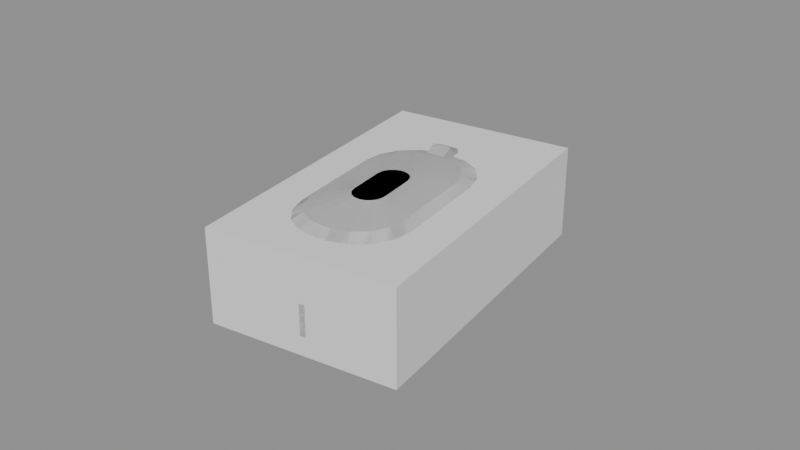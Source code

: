 # Source: model.blend  (saved by Blender 4.5.87; exported with 4.5.12 LTS)
import bpy
from mathutils import Matrix  # noqa: F401  (used for matrix-valued properties, if any)

bpy.ops.wm.read_factory_settings(use_empty=True)
scene = bpy.context.scene
scene.name = 'Scene'

# ---- collections
col_a = bpy.data.collections.new('a'); scene.collection.children.link(col_a)
col_b = bpy.data.collections.new('b'); scene.collection.children.link(col_b)
col_c = bpy.data.collections.new('c'); scene.collection.children.link(col_c)

# ---- materials (node trees are filled in below, after node groups)
mat_grey6 = bpy.data.materials.new('grey6')
mat_greylight7 = bpy.data.materials.new('greyLight7')
mat_grey5 = bpy.data.materials.new('grey5')
mat_warmgreylight = bpy.data.materials.new('warmGreyLight')
mat_coolgrey3 = bpy.data.materials.new('coolGrey3')

# ---- material node trees

# ---- meshes
me_a_body = bpy.data.meshes.new('a_body')
me_a_body.from_pydata([(-0.02275, -0.05369, 0.0), (-0.02275, -0.05369, 0.03), (-0.03667, 0.04534, 0.0), (-0.03667, 0.04534, 0.03), (0.03667, -0.04534, 0.0), (0.03667, -0.04534, 0.03), (0.02275, 0.05369, 0.0), (0.02275, 0.05369, 0.03)], [], [(0, 1, 3, 2), (2, 3, 7, 6), (6, 7, 5, 4), (4, 5, 1, 0), (2, 6, 4, 0), (7, 3, 1, 5)])
me_a_body.materials.append(mat_grey6)
me_a_body.update()
me_b_body = bpy.data.meshes.new('b_body')
me_b_body.from_pydata([(0.02156, 0.02626, -5.96e-08), (0.01873, 0.03436, -5.96e-08), (0.01301, 0.04076, -5.96e-08), (0.005278, 0.04449, -5.96e-08), (-0.003292, 0.04498, -5.96e-08), (-0.009234, 0.04414, -5.96e-08), (-0.01734, 0.04131, -5.96e-08), (-0.02374, 0.0356, -5.96e-08), (-0.02747, 0.02787, -5.96e-08), (-0.02796, 0.0193, -5.96e-08), (-0.02156, -0.02626, -5.96e-08), (-0.01873, -0.03436, -5.96e-08), (-0.01301, -0.04076, -5.96e-08), (-0.005278, -0.04449, -5.96e-08), (0.003292, -0.04498, -5.96e-08), (0.009234, -0.04414, -5.96e-08), (0.01734, -0.04131, -5.96e-08), (0.02374, -0.0356, -5.96e-08), (0.02747, -0.02787, -5.96e-08), (0.02796, -0.0193, -5.96e-08), (0.02665, 0.02596, 0.006), (0.02304, 0.03628, 0.006), (0.01577, 0.04443, 0.006), (0.005929, 0.04917, 0.006), (-0.004978, 0.04979, 0.006), (-0.008939, 0.04924, 0.006), (-0.01925, 0.04563, 0.006), (-0.0274, 0.03836, 0.006), (-0.03215, 0.02852, 0.006), (-0.03277, 0.01761, 0.006), (-0.02665, -0.02596, 0.006), (-0.02304, -0.03628, 0.006), (-0.01577, -0.04443, 0.006), (-0.005929, -0.04917, 0.006), (0.004978, -0.04979, 0.006), (0.008939, -0.04924, 0.006), (0.01925, -0.04563, 0.006), (0.0274, -0.03836, 0.006), (0.03215, -0.02852, 0.006), (0.03277, -0.01761, 0.006), (0.0258, 0.02483, 0.016), (0.02232, 0.03478, 0.016), (0.01531, 0.04264, 0.016), (0.005818, 0.04721, 0.016), (-0.0047, 0.04781, 0.016), (-0.008661, 0.04725, 0.016), (-0.01861, 0.04378, 0.016), (-0.02647, 0.03677, 0.016), (-0.03104, 0.02728, 0.016), (-0.03164, 0.01676, 0.016), (-0.02552, -0.02681, 0.016), (-0.02204, -0.03676, 0.016), (-0.01503, -0.04462, 0.016), (-0.00554, -0.04919, 0.016), (0.004978, -0.04979, 0.016), (0.008939, -0.04924, 0.016), (0.01889, -0.04576, 0.016), (0.02674, -0.03875, 0.016), (0.03132, -0.02926, 0.016), (0.03192, -0.01874, 0.016), (0.02154, 0.01918, 0.026), (0.01871, 0.02729, 0.026), (0.01299, 0.03369, 0.026), (0.005262, 0.03742, 0.026), (-0.003308, 0.03791, 0.026), (-0.007269, 0.03735, 0.026), (-0.01537, 0.03452, 0.026), (-0.02178, 0.02881, 0.026), (-0.02551, 0.02107, 0.026), (-0.02599, 0.0125, 0.026), (-0.02043, -0.02711, 0.026), (-0.0176, -0.03521, 0.026), (-0.01188, -0.04161, 0.026), (-0.004149, -0.04534, 0.026), (0.004421, -0.04583, 0.026), (0.008382, -0.04527, 0.026), (0.01649, -0.04244, 0.026), (0.02289, -0.03673, 0.026), (0.02662, -0.029, 0.026), (0.02711, -0.02043, 0.026), (0.01402, 0.008029, 0.032), (0.01222, 0.01319, 0.032), (0.008581, 0.01726, 0.032), (0.003661, 0.01963, 0.032), (-0.001793, 0.01994, 0.032), (-0.003774, 0.01967, 0.032), (-0.008931, 0.01787, 0.032), (-0.01301, 0.01423, 0.032), (-0.01538, 0.009308, 0.032), (-0.01569, 0.003854, 0.032), (-0.01179, -0.02387, 0.032), (-0.009991, -0.02903, 0.032), (-0.006354, -0.03311, 0.032), (-0.001434, -0.03548, 0.032), (0.00402, -0.03579, 0.032), (0.006001, -0.03551, 0.032), (0.01116, -0.03371, 0.032), (0.01523, -0.03007, 0.032), (0.01761, -0.02515, 0.032), (0.01792, -0.0197, 0.032), (0.005507, -0.003255, 0.034), (0.004865, -0.001417, 0.034), (0.003568, 3.541e-05, 0.034), (0.001815, 0.0008813, 0.034), (-0.0001293, 0.0009917, 0.034), (-0.0001491, 0.0009889, 0.034), (-0.001987, 0.000347, 0.034), (-0.00344, -0.0009495, 0.034), (-0.004286, -0.002703, 0.034), (-0.004396, -0.004647, 0.034), (-0.002723, -0.01655, 0.034), (-0.002081, -0.01839, 0.034), (-0.0007848, -0.01984, 0.034), (0.0009689, -0.02069, 0.034), (0.002913, -0.0208, 0.034), (0.002933, -0.02079, 0.034), (0.004771, -0.02015, 0.034), (0.006223, -0.01886, 0.034), (0.007069, -0.0171, 0.034), (0.00718, -0.01516, 0.034)], [], [(0, 1, 21, 20), (1, 2, 22, 21), (2, 3, 23, 22), (3, 4, 24, 23), (4, 5, 25, 24), (5, 6, 26, 25), (6, 7, 27, 26), (7, 8, 28, 27), (8, 9, 29, 28), (9, 10, 30, 29), (10, 11, 31, 30), (11, 12, 32, 31), (12, 13, 33, 32), (13, 14, 34, 33), (14, 15, 35, 34), (15, 16, 36, 35), (16, 17, 37, 36), (17, 18, 38, 37), (18, 19, 39, 38), (19, 0, 20, 39), (20, 21, 41, 40), (21, 22, 42, 41), (22, 23, 43, 42), (23, 24, 44, 43), (24, 25, 45, 44), (25, 26, 46, 45), (26, 27, 47, 46), (27, 28, 48, 47), (28, 29, 49, 48), (29, 30, 50, 49), (30, 31, 51, 50), (31, 32, 52, 51), (32, 33, 53, 52), (33, 34, 54, 53), (34, 35, 55, 54), (35, 36, 56, 55), (36, 37, 57, 56), (37, 38, 58, 57), (38, 39, 59, 58), (39, 20, 40, 59), (40, 41, 61, 60), (41, 42, 62, 61), (42, 43, 63, 62), (43, 44, 64, 63), (44, 45, 65, 64), (45, 46, 66, 65), (46, 47, 67, 66), (47, 48, 68, 67), (48, 49, 69, 68), (49, 50, 70, 69), (50, 51, 71, 70), (51, 52, 72, 71), (52, 53, 73, 72), (53, 54, 74, 73), (54, 55, 75, 74), (55, 56, 76, 75), (56, 57, 77, 76), (57, 58, 78, 77), (58, 59, 79, 78), (59, 40, 60, 79), (60, 61, 81, 80), (61, 62, 82, 81), (62, 63, 83, 82), (63, 64, 84, 83), (64, 65, 85, 84), (65, 66, 86, 85), (66, 67, 87, 86), (67, 68, 88, 87), (68, 69, 89, 88), (69, 70, 90, 89), (70, 71, 91, 90), (71, 72, 92, 91), (72, 73, 93, 92), (73, 74, 94, 93), (74, 75, 95, 94), (75, 76, 96, 95), (76, 77, 97, 96), (77, 78, 98, 97), (78, 79, 99, 98), (79, 60, 80, 99), (80, 81, 101, 100), (81, 82, 102, 101), (82, 83, 103, 102), (83, 84, 104, 103), (84, 85, 105, 104), (85, 86, 106, 105), (86, 87, 107, 106), (87, 88, 108, 107), (88, 89, 109, 108), (89, 90, 110, 109), (90, 91, 111, 110), (91, 92, 112, 111), (92, 93, 113, 112), (93, 94, 114, 113), (94, 95, 115, 114), (95, 96, 116, 115), (96, 97, 117, 116), (97, 98, 118, 117), (98, 99, 119, 118), (99, 80, 100, 119), (19, 18, 17, 16, 15, 14, 13, 12, 11, 10, 9, 8, 7, 6, 5, 4, 3, 2, 1, 0), (100, 101, 102, 103, 104, 105, 106, 107, 108, 109, 110, 111, 112, 113, 114, 115, 116, 117, 118, 119)])
me_b_body.polygons.foreach_set('use_smooth', [True] * 102)
me_b_body.materials.append(mat_greylight7)
me_b_body.update()
me_b_wheel = bpy.data.meshes.new('b_wheel')
me_b_wheel.from_pydata([(-0.007146, 0.02929, 0.0275), (-0.001204, 0.03013, 0.0275), (-0.006901, 0.02755, 0.02326), (-0.0009598, 0.02839, 0.02326), (-0.006311, 0.02335, 0.0215), (-0.0003694, 0.02418, 0.0215), (-0.00572, 0.01915, 0.02326), (0.0002211, 0.01998, 0.02326), (-0.005476, 0.01741, 0.0275), (0.0004657, 0.01824, 0.0275), (-0.00572, 0.01915, 0.03174), (0.0002211, 0.01998, 0.03174), (-0.006311, 0.02335, 0.0335), (-0.0003694, 0.02418, 0.0335), (-0.006901, 0.02755, 0.03174), (-0.0009598, 0.02839, 0.03174)], [], [(0, 1, 3, 2), (2, 3, 5, 4), (4, 5, 7, 6), (6, 7, 9, 8), (8, 9, 11, 10), (10, 11, 13, 12), (3, 1, 15, 13, 11, 9, 7, 5), (12, 13, 15, 14), (14, 15, 1, 0), (0, 2, 4, 6, 8, 10, 12, 14)])
me_b_wheel.polygons.foreach_set('use_smooth', [True] * 10)
_k = set([(0, 1), (0, 2), (0, 14), (1, 3), (1, 15), (2, 3), (2, 4), (3, 5), (4, 5), (4, 6), (5, 7), (6, 7), (6, 8), (7, 9), (8, 9), (8, 10), (9, 11), (10, 11), (10, 12), (11, 13), (12, 13), (12, 14), (13, 15), (14, 15)])
me_b_wheel.attributes.new('sharp_edge', 'BOOLEAN', 'EDGE').data.foreach_set('value', [ (min(e.vertices), max(e.vertices)) in _k for e in me_b_wheel.edges])
me_b_wheel.materials.append(mat_grey5)
me_b_wheel.update()
me_c_body = bpy.data.meshes.new('c_body')
me_c_body.from_pydata([(0.02156, 0.02626, -5.96e-08), (0.01873, 0.03436, -5.96e-08), (0.01301, 0.04076, -5.96e-08), (0.005278, 0.04449, -5.96e-08), (-0.003292, 0.04498, -5.96e-08), (-0.009234, 0.04414, -5.96e-08), (-0.01734, 0.04131, -5.96e-08), (-0.02374, 0.0356, -5.96e-08), (-0.02747, 0.02787, -5.96e-08), (-0.02796, 0.0193, -5.96e-08), (-0.02156, -0.02626, -5.96e-08), (-0.01873, -0.03436, -5.96e-08), (-0.01301, -0.04076, -5.96e-08), (-0.005278, -0.04449, -5.96e-08), (0.003292, -0.04498, -5.96e-08), (0.009234, -0.04414, -5.96e-08), (0.01734, -0.04131, -5.96e-08), (0.02374, -0.0356, -5.96e-08), (0.02747, -0.02787, -5.96e-08), (0.02796, -0.0193, -5.96e-08), (0.02665, 0.02596, 0.006), (0.02304, 0.03628, 0.006), (0.01577, 0.04443, 0.006), (0.005929, 0.04917, 0.006), (-0.004978, 0.04979, 0.006), (-0.008939, 0.04924, 0.006), (-0.01925, 0.04563, 0.006), (-0.0274, 0.03836, 0.006), (-0.03215, 0.02852, 0.006), (-0.03277, 0.01761, 0.006), (-0.02665, -0.02596, 0.006), (-0.02304, -0.03628, 0.006), (-0.01577, -0.04443, 0.006), (-0.005929, -0.04917, 0.006), (0.004978, -0.04979, 0.006), (0.008939, -0.04924, 0.006), (0.01925, -0.04563, 0.006), (0.0274, -0.03836, 0.006), (0.03215, -0.02852, 0.006), (0.03277, -0.01761, 0.006), (0.0258, 0.02483, 0.016), (0.02232, 0.03478, 0.016), (0.01531, 0.04264, 0.016), (0.005818, 0.04721, 0.016), (-0.0047, 0.04781, 0.016), (-0.008661, 0.04725, 0.016), (-0.01861, 0.04378, 0.016), (-0.02647, 0.03677, 0.016), (-0.03104, 0.02728, 0.016), (-0.03164, 0.01676, 0.016), (-0.02552, -0.02681, 0.016), (-0.02204, -0.03676, 0.016), (-0.01503, -0.04462, 0.016), (-0.00554, -0.04919, 0.016), (0.004978, -0.04979, 0.016), (0.008939, -0.04924, 0.016), (0.01889, -0.04576, 0.016), (0.02674, -0.03875, 0.016), (0.03132, -0.02926, 0.016), (0.03192, -0.01874, 0.016), (0.02154, 0.01918, 0.026), (0.01871, 0.02729, 0.026), (0.01299, 0.03369, 0.026), (0.005262, 0.03742, 0.026), (-0.003308, 0.03791, 0.026), (-0.007269, 0.03735, 0.026), (-0.01537, 0.03452, 0.026), (-0.02178, 0.02881, 0.026), (-0.02551, 0.02107, 0.026), (-0.02599, 0.0125, 0.026), (-0.02043, -0.02711, 0.026), (-0.0176, -0.03521, 0.026), (-0.01188, -0.04161, 0.026), (-0.004149, -0.04534, 0.026), (0.004421, -0.04583, 0.026), (0.008382, -0.04527, 0.026), (0.01649, -0.04244, 0.026), (0.02289, -0.03673, 0.026), (0.02662, -0.029, 0.026), (0.02711, -0.02043, 0.026), (0.01402, 0.008029, 0.032), (0.01222, 0.01319, 0.032), (0.008581, 0.01726, 0.032), (0.003661, 0.01963, 0.032), (-0.001793, 0.01994, 0.032), (-0.003774, 0.01967, 0.032), (-0.008931, 0.01787, 0.032), (-0.01301, 0.01423, 0.032), (-0.01538, 0.009308, 0.032), (-0.01569, 0.003854, 0.032), (-0.01179, -0.02387, 0.032), (-0.009991, -0.02903, 0.032), (-0.006354, -0.03311, 0.032), (-0.001434, -0.03548, 0.032), (0.00402, -0.03579, 0.032), (0.006001, -0.03551, 0.032), (0.01116, -0.03371, 0.032), (0.01523, -0.03007, 0.032), (0.01761, -0.02515, 0.032), (0.01792, -0.0197, 0.032), (0.005507, -0.003255, 0.034), (0.004865, -0.001417, 0.034), (0.003568, 3.541e-05, 0.034), (0.001815, 0.0008813, 0.034), (-0.0001293, 0.0009917, 0.034), (-0.0001491, 0.0009889, 0.034), (-0.001987, 0.000347, 0.034), (-0.00344, -0.0009495, 0.034), (-0.004286, -0.002703, 0.034), (-0.004396, -0.004647, 0.034), (-0.002723, -0.01655, 0.034), (-0.002081, -0.01839, 0.034), (-0.0007848, -0.01984, 0.034), (0.0009689, -0.02069, 0.034), (0.002913, -0.0208, 0.034), (0.002933, -0.02079, 0.034), (0.004771, -0.02015, 0.034), (0.006223, -0.01886, 0.034), (0.007069, -0.0171, 0.034), (0.00718, -0.01516, 0.034)], [], [(0, 1, 21, 20), (1, 2, 22, 21), (2, 3, 23, 22), (3, 4, 24, 23), (4, 5, 25, 24), (5, 6, 26, 25), (6, 7, 27, 26), (7, 8, 28, 27), (8, 9, 29, 28), (9, 10, 30, 29), (10, 11, 31, 30), (11, 12, 32, 31), (12, 13, 33, 32), (13, 14, 34, 33), (14, 15, 35, 34), (15, 16, 36, 35), (16, 17, 37, 36), (17, 18, 38, 37), (18, 19, 39, 38), (19, 0, 20, 39), (20, 21, 41, 40), (21, 22, 42, 41), (22, 23, 43, 42), (23, 24, 44, 43), (24, 25, 45, 44), (25, 26, 46, 45), (26, 27, 47, 46), (27, 28, 48, 47), (28, 29, 49, 48), (29, 30, 50, 49), (30, 31, 51, 50), (31, 32, 52, 51), (32, 33, 53, 52), (33, 34, 54, 53), (34, 35, 55, 54), (35, 36, 56, 55), (36, 37, 57, 56), (37, 38, 58, 57), (38, 39, 59, 58), (39, 20, 40, 59), (40, 41, 61, 60), (41, 42, 62, 61), (42, 43, 63, 62), (43, 44, 64, 63), (44, 45, 65, 64), (45, 46, 66, 65), (46, 47, 67, 66), (47, 48, 68, 67), (48, 49, 69, 68), (49, 50, 70, 69), (50, 51, 71, 70), (51, 52, 72, 71), (52, 53, 73, 72), (53, 54, 74, 73), (54, 55, 75, 74), (55, 56, 76, 75), (56, 57, 77, 76), (57, 58, 78, 77), (58, 59, 79, 78), (59, 40, 60, 79), (60, 61, 81, 80), (61, 62, 82, 81), (62, 63, 83, 82), (63, 64, 84, 83), (64, 65, 85, 84), (65, 66, 86, 85), (66, 67, 87, 86), (67, 68, 88, 87), (68, 69, 89, 88), (69, 70, 90, 89), (70, 71, 91, 90), (71, 72, 92, 91), (72, 73, 93, 92), (73, 74, 94, 93), (74, 75, 95, 94), (75, 76, 96, 95), (76, 77, 97, 96), (77, 78, 98, 97), (78, 79, 99, 98), (79, 60, 80, 99), (80, 81, 101, 100), (81, 82, 102, 101), (82, 83, 103, 102), (83, 84, 104, 103), (84, 85, 105, 104), (85, 86, 106, 105), (86, 87, 107, 106), (87, 88, 108, 107), (88, 89, 109, 108), (89, 90, 110, 109), (90, 91, 111, 110), (91, 92, 112, 111), (92, 93, 113, 112), (93, 94, 114, 113), (94, 95, 115, 114), (95, 96, 116, 115), (96, 97, 117, 116), (97, 98, 118, 117), (98, 99, 119, 118), (99, 80, 100, 119), (19, 18, 17, 16, 15, 14, 13, 12, 11, 10, 9, 8, 7, 6, 5, 4, 3, 2, 1, 0), (100, 101, 102, 103, 104, 105, 106, 107, 108, 109, 110, 111, 112, 113, 114, 115, 116, 117, 118, 119)])
me_c_body.materials.append(mat_warmgreylight)
me_c_body.update()
me_c_wheel = bpy.data.meshes.new('c_wheel')
me_c_wheel.from_pydata([(-0.007146, 0.02929, 0.0275), (-0.001204, 0.03013, 0.0275), (-0.006901, 0.02755, 0.02326), (-0.0009598, 0.02839, 0.02326), (-0.006311, 0.02335, 0.0215), (-0.0003694, 0.02418, 0.0215), (-0.00572, 0.01915, 0.02326), (0.0002211, 0.01998, 0.02326), (-0.005476, 0.01741, 0.0275), (0.0004657, 0.01824, 0.0275), (-0.00572, 0.01915, 0.03174), (0.0002211, 0.01998, 0.03174), (-0.006311, 0.02335, 0.0335), (-0.0003694, 0.02418, 0.0335), (-0.006901, 0.02755, 0.03174), (-0.0009598, 0.02839, 0.03174)], [], [(0, 1, 3, 2), (2, 3, 5, 4), (4, 5, 7, 6), (6, 7, 9, 8), (8, 9, 11, 10), (10, 11, 13, 12), (3, 1, 15, 13, 11, 9, 7, 5), (12, 13, 15, 14), (14, 15, 1, 0), (0, 2, 4, 6, 8, 10, 12, 14)])
_k = set([(0, 1), (0, 2), (0, 14), (1, 3), (1, 15), (2, 3), (2, 4), (3, 5), (4, 5), (4, 6), (5, 7), (6, 7), (6, 8), (7, 9), (8, 9), (8, 10), (9, 11), (10, 11), (10, 12), (11, 13), (12, 13), (12, 14), (13, 15), (14, 15)])
me_c_wheel.attributes.new('sharp_edge', 'BOOLEAN', 'EDGE').data.foreach_set('value', [ (min(e.vertices), max(e.vertices)) in _k for e in me_c_wheel.edges])
me_c_wheel.materials.append(mat_coolgrey3)
me_c_wheel.update()

# ---- objects
ob_a_body = bpy.data.objects.new('a_body', me_a_body)
ob_b_body = bpy.data.objects.new('b_body', me_b_body)
ob_b_wheel = bpy.data.objects.new('b_wheel', me_b_wheel)
ob_c_body = bpy.data.objects.new('c_body', me_c_body)
ob_c_wheel = bpy.data.objects.new('c_wheel', me_c_wheel)

# ---- transforms, parenting, visibility, modifiers, constraints
ob_a_body.location = (0.0, 0.0, 0.0)
ob_b_body.location = (0.0, 0.0, 0.0)
ob_b_wheel.location = (0.0, 0.0, 0.0)
ob_c_body.location = (0.0, 0.0, 0.0)
ob_c_wheel.location = (0.0, 0.0, 0.0)

# ---- collection membership
col_a.objects.link(ob_a_body)
col_b.objects.link(ob_b_body)
col_b.objects.link(ob_b_wheel)
col_c.objects.link(ob_c_body)
col_c.objects.link(ob_c_wheel)

# ---- scene / render settings (as saved in the file)
scene.frame_start = 1; scene.frame_end = 250; scene.frame_set(1)
scene.render.engine = 'BLENDER_EEVEE_NEXT'
bpy.context.view_layer.update()

# ---- added for rendering (the .blend has no active camera and no usable light): camera, sun + grey world if the file has none
cam_auto = bpy.data.cameras.new('AutoCamera')
cam_auto.lens = 50.0
cam_auto.sensor_width = 36.0
cam_auto.clip_end = 1000.0
ob_auto_camera = bpy.data.objects.new('AutoCamera', cam_auto)
scene.collection.objects.link(ob_auto_camera)
ob_auto_camera.location = (0.185045, -0.222054, 0.165036)
ob_auto_camera.rotation_euler = (1.09748, -7.21219e-08, 0.694738)
scene.camera = ob_auto_camera
light_auto_sun = bpy.data.lights.new('AutoSun', 'SUN')
light_auto_sun.energy = 3.0
light_auto_sun.angle = 0.0523599
ob_auto_sun = bpy.data.objects.new('AutoSun', light_auto_sun)
scene.collection.objects.link(ob_auto_sun)
ob_auto_sun.rotation_euler = (0.872665, 0.174533, 0.523599)
if scene.world is None:
    world_auto = bpy.data.worlds.new('AutoWorld')
    world_auto.color = (0.3, 0.3, 0.3)
    scene.world = world_auto
bpy.context.view_layer.update()
